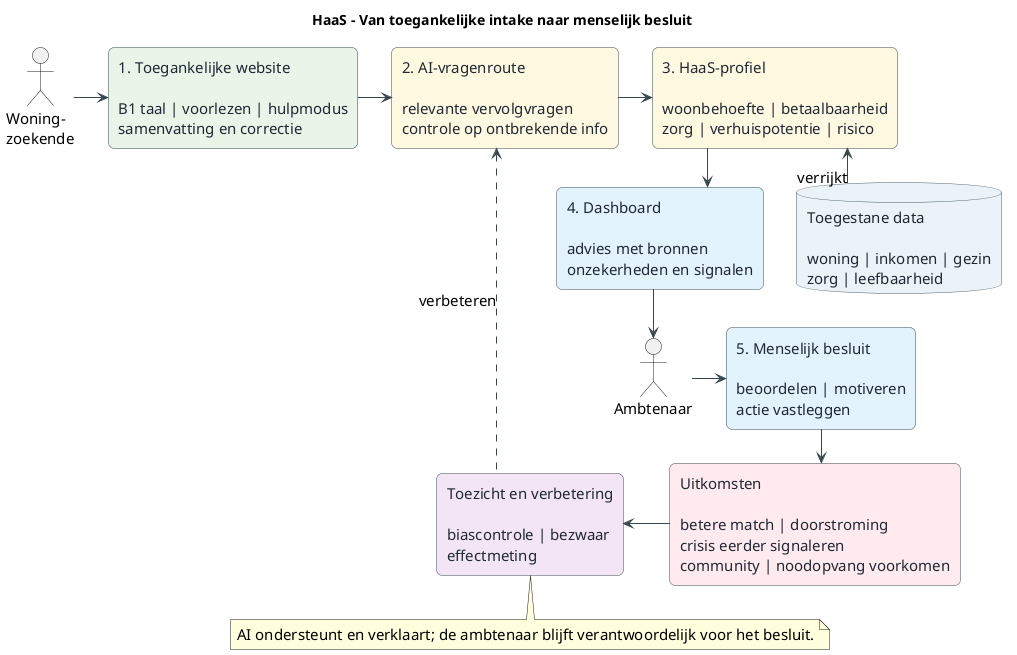

The diagram above was rendered by PlantUML. Its source (embedded in the PNG):
@startuml
title HaaS - Van toegankelijke intake naar menselijk besluit

scale max 1600x900
skinparam backgroundColor #FFFFFF
skinparam shadowing false
skinparam linetype ortho
skinparam nodesep 34
skinparam ranksep 34
skinparam defaultFontName Arial
skinparam defaultFontSize 15
skinparam ArrowColor #37474F
skinparam rectangle {
  BackgroundColor #FFFFFF
  BorderColor #37474F
  FontColor #1F2933
  RoundCorner 12
}
skinparam database {
  BackgroundColor #EAF2F8
  BorderColor #455A64
  FontColor #1F2933
}

actor "Woning-\nzoekende" as Burger
rectangle "1. Toegankelijke website\n\nB1 taal | voorlezen | hulpmodus\nsamenvatting en correctie" as Website #E8F5E9
rectangle "2. AI-vragenroute\n\nrelevante vervolgvragen\ncontrole op ontbrekende info" as AI #FFF8E1
rectangle "3. HaaS-profiel\n\nwoonbehoefte | betaalbaarheid\nzorg | verhuispotentie | risico" as Profiel #FFF8E1
rectangle "4. Dashboard\n\nadvies met bronnen\nonzekerheden en signalen" as Dashboard #E3F2FD
actor "Ambtenaar" as Ambtenaar
rectangle "5. Menselijk besluit\n\nbeoordelen | motiveren\nactie vastleggen" as Besluit #E3F2FD

database "Toegestane data\n\nwoning | inkomen | gezin\nzorg | leefbaarheid" as Data
rectangle "Uitkomsten\n\nbetere match | doorstroming\ncrisis eerder signaleren\ncommunity | noodopvang voorkomen" as Uitkomsten #FFEBEE
rectangle "Toezicht en verbetering\n\nbiascontrole | bezwaar\neffectmeting" as Toezicht #F3E5F5

Burger -right-> Website
Website -right-> AI
AI -right-> Profiel

Data -up-> Profiel : verrijkt
Profiel -down-> Dashboard
Dashboard -right-> Ambtenaar
Ambtenaar -right-> Besluit
Besluit -down-> Uitkomsten
Uitkomsten -left-> Toezicht
Toezicht ..up..> AI : verbeteren

note bottom
AI ondersteunt en verklaart; de ambtenaar blijft verantwoordelijk voor het besluit.
end note
@enduml